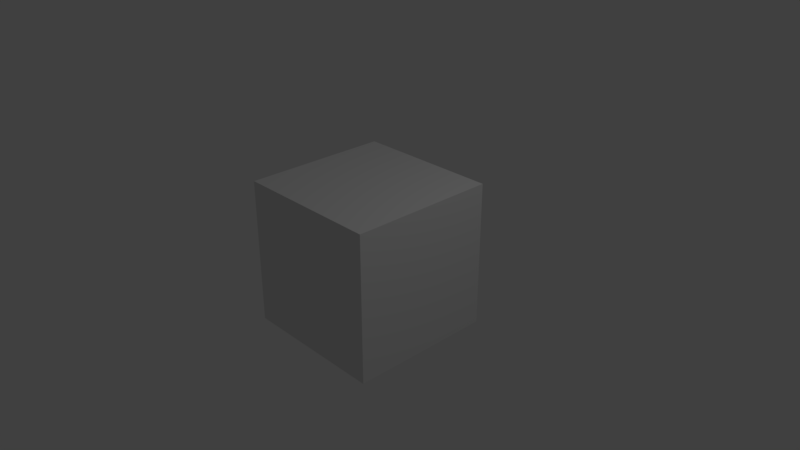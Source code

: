 # Source: test01.blend  (saved by Blender 2.79.0; exported with 4.5.12 LTS)
import bpy
from mathutils import Matrix  # noqa: F401  (used for matrix-valued properties, if any)

bpy.ops.wm.read_factory_settings(use_empty=True)
scene = bpy.context.scene
scene.name = 'Scene'

# ---- collections
col_collection_1 = bpy.data.collections.new('Collection 1'); scene.collection.children.link(col_collection_1)

# ---- materials (node trees are filled in below, after node groups)
mat_material = bpy.data.materials.new('Material')
mat_material.alpha_threshold = 0.0
mat_material.use_transparent_shadow = False
mat_material.roughness = 0.5
mat_material.line_color = (0.0, 0.0, 0.0, 1.0)

# ---- material node trees

# ---- world
world_world = bpy.data.worlds.new('World'); scene.world = world_world
world_world.color = (0.05088, 0.05088, 0.05088)
world_world.use_sun_shadow = False
world_world.sun_shadow_jitter_overblur = 0.0
world_world.cycles.sampling_method = 'MANUAL'

# ---- cameras
cam_camera = bpy.data.cameras.new('Camera')
cam_camera.clip_end = 100.0
cam_camera.lens = 35.0
cam_camera.sensor_width = 32.0
cam_camera.sensor_height = 18.0
cam_camera.ortho_scale = 7.314
cam_camera.dof.focus_distance = 0.0
cam_camera.dof.aperture_fstop = 128.0

# ---- lights
light_lamp = bpy.data.lights.new('Lamp', 'POINT')
light_lamp.transmission_factor = 0.0
light_lamp.cutoff_distance = 30.0
light_lamp.energy = 100.0
light_lamp.shadow_buffer_clip_start = 1.001
light_lamp.shadow_soft_size = 0.1
light_lamp.shadow_maximum_resolution = 0.006
light_lamp.use_absolute_resolution = True

# ---- meshes
me_cube = bpy.data.meshes.new('Cube')
me_cube.from_pydata([(1.0, 1.0, -1.0), (1.0, -1.0, -1.0), (-1.0, -1.0, -1.0), (-1.0, 1.0, -1.0), (1.0, 1.0, 1.0), (1.0, -1.0, 1.0), (-1.0, -1.0, 1.0), (-1.0, 1.0, 1.0)], [], [(0, 1, 2, 3), (4, 7, 6, 5), (0, 4, 5, 1), (1, 5, 6, 2), (2, 6, 7, 3), (4, 0, 3, 7)])
me_cube.materials.append(mat_material)
me_cube.use_remesh_preserve_volume = False
me_cube.use_remesh_preserve_attributes = False
me_cube.use_mirror_vertex_groups = False
me_cube.update()

# ---- objects
ob_cube = bpy.data.objects.new('Cube', me_cube)
ob_lamp = bpy.data.objects.new('Lamp', light_lamp)
ob_camera = bpy.data.objects.new('Camera', cam_camera)

# ---- transforms, parenting, visibility, modifiers, constraints
ob_cube.location = (0.0, 0.0, 0.0)
ob_cube.lock_rotations_4d = False
ob_cube.empty_display_type = 'ARROWS'
ob_cube.lineart.crease_threshold = 0.0
ob_lamp.location = (4.076, 1.005, 5.904)
ob_lamp.rotation_euler = (0.6503, 0.05522, 1.866)
ob_lamp.lock_rotations_4d = False
ob_lamp.empty_display_type = 'ARROWS'
ob_lamp.color = (0.0, 0.0, 0.0, 0.0)
ob_lamp.lineart.crease_threshold = 0.0
ob_camera.location = (7.481, -6.508, 5.344)
ob_camera.rotation_euler = (1.109, 0.0, 0.8149)
ob_camera.lock_rotations_4d = False
ob_camera.empty_display_type = 'ARROWS'
ob_camera.color = (0.0, 0.0, 0.0, 0.0)
ob_camera.display_type = 'WIRE'
ob_camera.lineart.crease_threshold = 0.0

# ---- collection membership
col_collection_1.objects.link(ob_cube)
col_collection_1.objects.link(ob_lamp)
col_collection_1.objects.link(ob_camera)

# ---- scene / render settings (as saved in the file)
scene.camera = ob_camera
scene.frame_start = 1; scene.frame_end = 43747; scene.frame_set(35)
scene.render.engine = 'BLENDER_EEVEE_NEXT'
scene.render.image_settings.color_mode = 'RGB'
scene.render.image_settings.compression = 0
scene.render.resolution_x = 1280
scene.render.resolution_y = 720
scene.render.fps = 1376
scene.render.fps_base = 4378.0
scene.render.dither_intensity = 0.0
scene.cycles.use_denoising = False
scene.cycles.samples = 128
scene.cycles.sampling_pattern = 'TABULATED_SOBOL'
scene.cycles.use_adaptive_sampling = False
scene.cycles.use_light_tree = False
scene.cycles.blur_glossy = 0.0
scene.cycles.sample_clamp_indirect = 0.0
scene.view_settings.view_transform = 'Standard'
bpy.context.view_layer.update()

